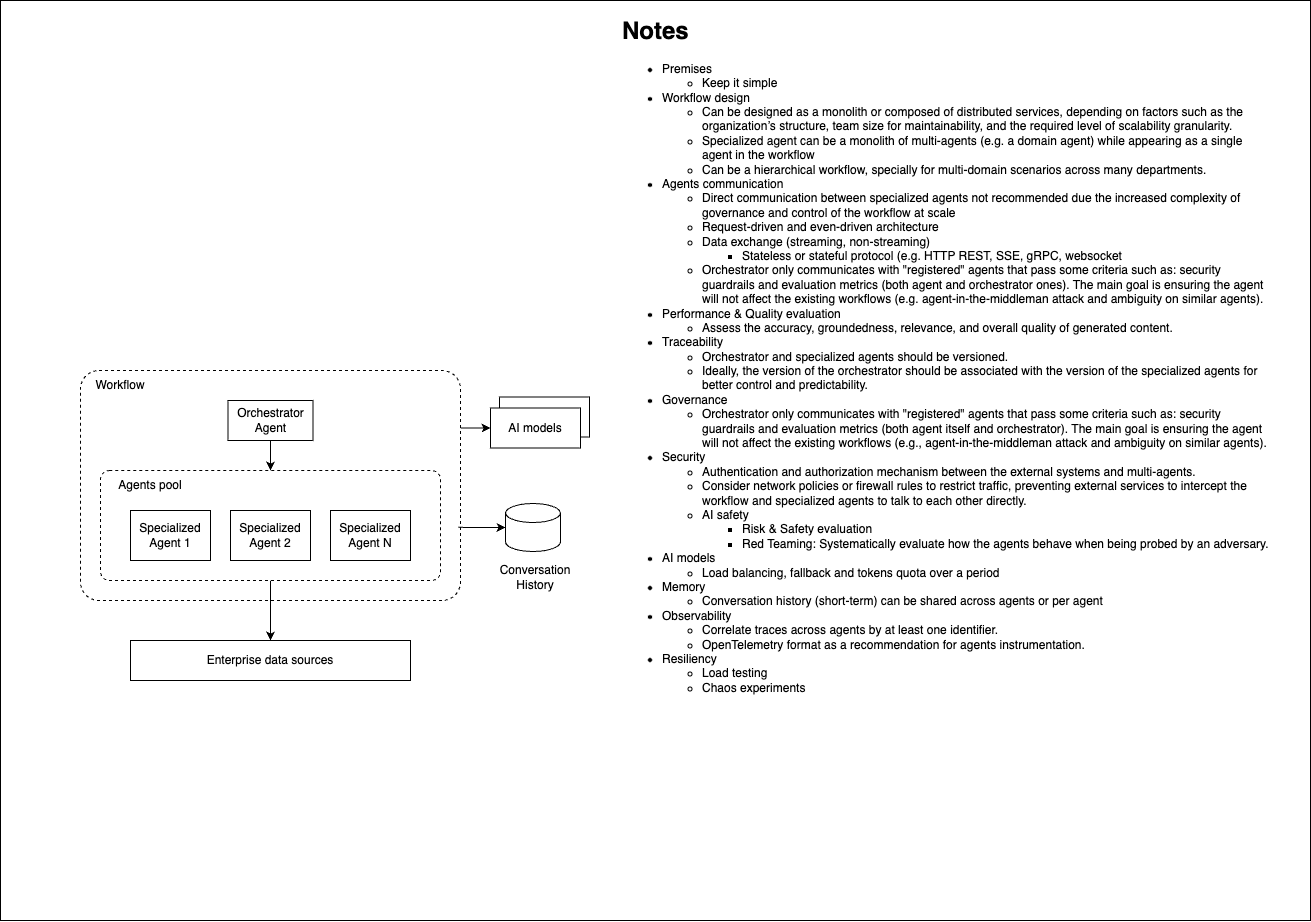

The diagram above was exported from draw.io. Its source (the exported page's mxGraphModel, read from the mxfile embedded in the PNG):
<mxGraphModel dx="3110" dy="1525" grid="1" gridSize="10" guides="1" tooltips="1" connect="1" arrows="1" fold="1" page="0" pageScale="1" pageWidth="850" pageHeight="1100" math="0" shadow="0">
  <root>
    <mxCell id="0" />
    <mxCell id="1" parent="0" />
    <mxCell id="2" value="" style="rounded=0;whiteSpace=wrap;html=1;" vertex="1" parent="1">
      <mxGeometry x="-480" y="-270" width="1310" height="920" as="geometry" />
    </mxCell>
    <mxCell id="3" value="" style="rounded=0;whiteSpace=wrap;html=1;" vertex="1" parent="1">
      <mxGeometry x="19" y="126.5" width="90" height="40" as="geometry" />
    </mxCell>
    <mxCell id="4" style="edgeStyle=none;html=1;exitX=1;exitY=0.25;exitDx=0;exitDy=0;entryX=0;entryY=0.5;entryDx=0;entryDy=0;" edge="1" parent="1" source="5" target="15">
      <mxGeometry relative="1" as="geometry">
        <mxPoint x="-20" y="161" as="sourcePoint" />
      </mxGeometry>
    </mxCell>
    <mxCell id="5" value="" style="rounded=1;whiteSpace=wrap;html=1;dashed=1;arcSize=8;" vertex="1" parent="1">
      <mxGeometry x="-400" y="100" width="380" height="230" as="geometry" />
    </mxCell>
    <mxCell id="6" style="edgeStyle=none;html=1;exitX=0.5;exitY=1;exitDx=0;exitDy=0;entryX=0.5;entryY=0;entryDx=0;entryDy=0;" edge="1" parent="1" source="7" target="17">
      <mxGeometry relative="1" as="geometry" />
    </mxCell>
    <mxCell id="7" value="" style="rounded=1;whiteSpace=wrap;html=1;dashed=1;arcSize=8;" vertex="1" parent="1">
      <mxGeometry x="-380" y="200" width="340" height="110" as="geometry" />
    </mxCell>
    <mxCell id="8" value="Specialized Agent 2" style="rounded=0;whiteSpace=wrap;html=1;" vertex="1" parent="1">
      <mxGeometry x="-250" y="240" width="80" height="50" as="geometry" />
    </mxCell>
    <mxCell id="9" style="edgeStyle=none;html=1;exitX=0.5;exitY=1;exitDx=0;exitDy=0;entryX=0.5;entryY=0;entryDx=0;entryDy=0;" edge="1" parent="1" source="10" target="7">
      <mxGeometry relative="1" as="geometry" />
    </mxCell>
    <mxCell id="10" value="Orchestrator Agent" style="rounded=0;whiteSpace=wrap;html=1;" vertex="1" parent="1">
      <mxGeometry x="-252.5" y="130" width="85" height="40" as="geometry" />
    </mxCell>
    <mxCell id="11" value="Specialized Agent 1" style="rounded=0;whiteSpace=wrap;html=1;" vertex="1" parent="1">
      <mxGeometry x="-350" y="240" width="80" height="50" as="geometry" />
    </mxCell>
    <mxCell id="12" value="Agents pool" style="text;html=1;align=center;verticalAlign=middle;whiteSpace=wrap;rounded=0;" vertex="1" parent="1">
      <mxGeometry x="-370" y="200" width="80" height="30" as="geometry" />
    </mxCell>
    <mxCell id="13" value="&lt;h1 style=&quot;margin-top: 0px;&quot;&gt;&lt;font style=&quot;color: light-dark(rgb(0, 0, 0), rgb(255, 255, 255));&quot;&gt;Notes&lt;/font&gt;&lt;/h1&gt;&lt;p&gt;&lt;/p&gt;&lt;ul&gt;&lt;li&gt;&lt;font style=&quot;color: light-dark(rgb(0, 0, 0), rgb(255, 255, 255));&quot;&gt;Premises&lt;/font&gt;&lt;/li&gt;&lt;ul&gt;&lt;li&gt;&lt;font style=&quot;color: light-dark(rgb(0, 0, 0), rgb(255, 255, 255));&quot;&gt;Keep it simple&lt;/font&gt;&lt;/li&gt;&lt;/ul&gt;&lt;li&gt;&lt;font style=&quot;color: light-dark(rgb(0, 0, 0), rgb(255, 255, 255));&quot;&gt;Workflow design&lt;/font&gt;&lt;/li&gt;&lt;ul&gt;&lt;li&gt;&lt;font style=&quot;color: light-dark(rgb(0, 0, 0), rgb(255, 255, 255));&quot;&gt;Can be designed as a monolith or composed of distributed services, depending on factors such as the organization’s structure, team size for maintainability, and the required level of scalability granularity.&lt;/font&gt;&lt;/li&gt;&lt;li&gt;&lt;font style=&quot;color: light-dark(rgb(0, 0, 0), rgb(255, 255, 255));&quot;&gt;Specialized agent can be a monolith of multi-agents (e.g. a domain agent) while appearing as a single agent in the workflow&lt;/font&gt;&lt;/li&gt;&lt;li&gt;&lt;span&gt;&lt;font style=&quot;color: light-dark(rgb(0, 0, 0), rgb(255, 255, 255));&quot;&gt;Can be a hierarchical workflow, specially for multi-domain scenarios across many departments.&lt;/font&gt;&lt;/span&gt;&lt;/li&gt;&lt;/ul&gt;&lt;li&gt;&lt;font style=&quot;color: light-dark(rgb(0, 0, 0), rgb(255, 255, 255));&quot;&gt;Agents communication&lt;/font&gt;&lt;/li&gt;&lt;ul&gt;&lt;li&gt;&lt;font style=&quot;color: light-dark(rgb(0, 0, 0), rgb(255, 255, 255));&quot;&gt;Direct communication between specialized agents not recommended due the increased complexity of governance and control of the workflow at scale&lt;/font&gt;&lt;/li&gt;&lt;li&gt;&lt;font style=&quot;color: light-dark(rgb(0, 0, 0), rgb(255, 255, 255));&quot;&gt;Request-driven and even-driven architecture&lt;/font&gt;&lt;/li&gt;&lt;li&gt;&lt;font style=&quot;color: light-dark(rgb(0, 0, 0), rgb(255, 255, 255));&quot;&gt;Data exchange (streaming, non-streaming)&lt;/font&gt;&lt;/li&gt;&lt;ul&gt;&lt;li&gt;&lt;font style=&quot;color: light-dark(rgb(0, 0, 0), rgb(255, 255, 255));&quot;&gt;Stateless or stateful protocol (e.g. HTTP REST, SSE, gRPC, websocket&lt;/font&gt;&lt;/li&gt;&lt;/ul&gt;&lt;li&gt;&lt;font style=&quot;color: light-dark(rgb(0, 0, 0), rgb(255, 255, 255));&quot;&gt;Orchestrator only communicates with &quot;registered&quot; agents that pass some criteria such as: security guardrails and evaluation metrics (both agent and orchestrator ones). The main goal is ensuring the agent will not affect the existing workflows (e.g. agent-in-the-middleman attack and ambiguity on similar agents).&lt;/font&gt;&lt;/li&gt;&lt;/ul&gt;&lt;li&gt;Performance &amp;amp; Quality evaluation&lt;/li&gt;&lt;ul&gt;&lt;li&gt;Assess the accuracy, groundedness, relevance, and overall quality of generated content.&lt;/li&gt;&lt;/ul&gt;&lt;li&gt;&lt;font style=&quot;color: light-dark(rgb(0, 0, 0), rgb(255, 255, 255));&quot;&gt;Traceability&lt;/font&gt;&lt;/li&gt;&lt;ul data-end=&quot;1073&quot; data-start=&quot;869&quot;&gt;&lt;li&gt;&lt;font style=&quot;color: light-dark(rgb(0, 0, 0), rgb(255, 255, 255));&quot;&gt;Orchestrator and specialized agents should be versioned.&lt;/font&gt;&lt;/li&gt;&lt;li&gt;&lt;font style=&quot;color: light-dark(rgb(0, 0, 0), rgb(255, 255, 255));&quot;&gt;Ideally, the version of the orchestrator should be associated with the version of the specialized agents for better control and predictability.&lt;/font&gt;&lt;/li&gt;&lt;/ul&gt;&lt;li&gt;&lt;font style=&quot;color: light-dark(rgb(0, 0, 0), rgb(255, 255, 255));&quot;&gt;Governance&lt;/font&gt;&lt;/li&gt;&lt;ul&gt;&lt;li&gt;&lt;font style=&quot;color: light-dark(rgb(0, 0, 0), rgb(255, 255, 255));&quot;&gt;Orchestrator only communicates with &quot;registered&quot; agents that pass some criteria such as: security guardrails and evaluation metrics (both agent itself and orchestrator). The main goal is ensuring the agent will not affect the existing workflows (e.g., agent-in-the-middleman attack and ambiguity on similar agents).&lt;/font&gt;&lt;/li&gt;&lt;/ul&gt;&lt;li&gt;&lt;font style=&quot;color: light-dark(rgb(0, 0, 0), rgb(255, 255, 255));&quot;&gt;Security&lt;/font&gt;&lt;/li&gt;&lt;ul&gt;&lt;li&gt;&lt;font style=&quot;color: light-dark(rgb(0, 0, 0), rgb(255, 255, 255));&quot;&gt;Authentication and authorization mechanism between the external systems and multi-agents.&lt;/font&gt;&lt;/li&gt;&lt;li&gt;&lt;font style=&quot;color: light-dark(rgb(0, 0, 0), rgb(255, 255, 255));&quot;&gt;Consider network policies or firewall rules to restrict traffic, preventing external services to intercept the workflow and specialized agents to talk to each other directly.&lt;/font&gt;&lt;/li&gt;&lt;li&gt;AI safety&lt;/li&gt;&lt;ul&gt;&lt;li&gt;Risk &amp;amp; Safety evaluation&lt;/li&gt;&lt;li&gt;Red Teaming: Systematically evaluate how the agents behave when being probed by an adversary.&lt;/li&gt;&lt;/ul&gt;&lt;/ul&gt;&lt;li&gt;AI models&lt;/li&gt;&lt;ul&gt;&lt;li&gt;Load balancing, fallback and tokens quota over a period&lt;/li&gt;&lt;/ul&gt;&lt;li&gt;Memory&lt;/li&gt;&lt;ul&gt;&lt;li&gt;Conversation history (short-term) can be shared across agents or per agent&lt;/li&gt;&lt;/ul&gt;&lt;li&gt;&lt;font style=&quot;color: light-dark(rgb(0, 0, 0), rgb(255, 255, 255));&quot;&gt;Observability&lt;/font&gt;&lt;/li&gt;&lt;ul&gt;&lt;li&gt;&lt;font style=&quot;color: light-dark(rgb(0, 0, 0), rgb(255, 255, 255));&quot;&gt;Correlate traces across agents by at least one identifier.&lt;/font&gt;&lt;/li&gt;&lt;li&gt;&lt;font style=&quot;color: light-dark(rgb(0, 0, 0), rgb(255, 255, 255));&quot;&gt;OpenTelemetry format as a recommendation for agents instrumentation.&lt;/font&gt;&lt;/li&gt;&lt;/ul&gt;&lt;li&gt;Resiliency&lt;/li&gt;&lt;ul&gt;&lt;li&gt;Load testing&lt;/li&gt;&lt;li&gt;Chaos experiments&lt;/li&gt;&lt;/ul&gt;&lt;/ul&gt;&lt;p&gt;&lt;/p&gt;" style="text;html=1;whiteSpace=wrap;overflow=hidden;rounded=0;" vertex="1" parent="1">
      <mxGeometry x="140" y="-260" width="650" height="900" as="geometry" />
    </mxCell>
    <mxCell id="14" value="Workflow" style="text;html=1;align=center;verticalAlign=middle;whiteSpace=wrap;rounded=0;" vertex="1" parent="1">
      <mxGeometry x="-390" y="100" width="60" height="30" as="geometry" />
    </mxCell>
    <mxCell id="15" value="AI models" style="rounded=0;whiteSpace=wrap;html=1;" vertex="1" parent="1">
      <mxGeometry x="10" y="137.5" width="90" height="40" as="geometry" />
    </mxCell>
    <mxCell id="16" value="Specialized Agent N" style="rounded=0;whiteSpace=wrap;html=1;" vertex="1" parent="1">
      <mxGeometry x="-150" y="240" width="80" height="50" as="geometry" />
    </mxCell>
    <mxCell id="17" value="Enterprise data sources" style="rounded=0;whiteSpace=wrap;html=1;" vertex="1" parent="1">
      <mxGeometry x="-350" y="370" width="280" height="40" as="geometry" />
    </mxCell>
    <mxCell id="18" value="" style="shape=cylinder3;whiteSpace=wrap;html=1;boundedLbl=1;backgroundOutline=1;size=9.503727504185292;" vertex="1" parent="1">
      <mxGeometry x="25" y="233" width="55" height="48" as="geometry" />
    </mxCell>
    <mxCell id="19" value="Conversation History" style="text;html=1;align=center;verticalAlign=middle;whiteSpace=wrap;rounded=0;" vertex="1" parent="1">
      <mxGeometry x="25" y="292" width="60" height="30" as="geometry" />
    </mxCell>
    <mxCell id="20" style="edgeStyle=none;html=1;exitX=0.994;exitY=0.682;exitDx=0;exitDy=0;entryX=0;entryY=0.5;entryDx=0;entryDy=0;entryPerimeter=0;exitPerimeter=0;" edge="1" parent="1" source="5" target="18">
      <mxGeometry relative="1" as="geometry" />
    </mxCell>
  </root>
</mxGraphModel>